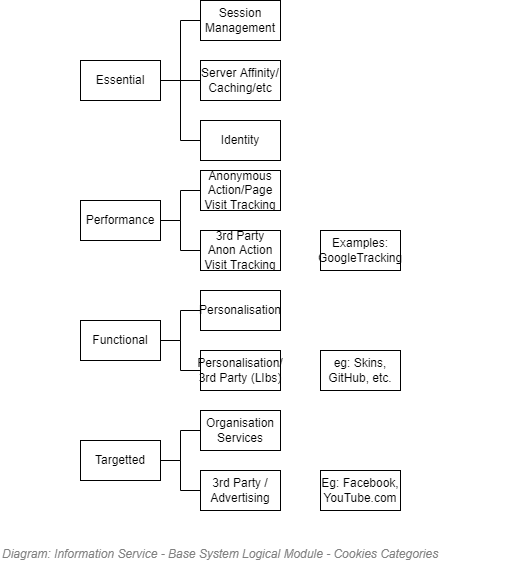

The diagram above was exported from draw.io. Its source (the exported page's mxGraphModel, read from the mxfile embedded in the PNG):
<mxGraphModel dx="782" dy="549" grid="1" gridSize="10" guides="1" tooltips="1" connect="1" arrows="1" fold="1" page="1" pageScale="1" pageWidth="827" pageHeight="1169" math="0" shadow="0">
  <root>
    <mxCell id="jFrVB1kz9qwxGmcIXQl2-0" />
    <mxCell id="jFrVB1kz9qwxGmcIXQl2-1" parent="jFrVB1kz9qwxGmcIXQl2-0" />
    <mxCell id="jFrVB1kz9qwxGmcIXQl2-23" style="edgeStyle=orthogonalEdgeStyle;rounded=0;orthogonalLoop=1;jettySize=auto;html=1;entryX=0;entryY=0.5;entryDx=0;entryDy=0;endArrow=none;endFill=0;" parent="jFrVB1kz9qwxGmcIXQl2-1" source="jFrVB1kz9qwxGmcIXQl2-2" target="jFrVB1kz9qwxGmcIXQl2-3" edge="1">
      <mxGeometry relative="1" as="geometry" />
    </mxCell>
    <mxCell id="jFrVB1kz9qwxGmcIXQl2-25" style="edgeStyle=orthogonalEdgeStyle;rounded=0;orthogonalLoop=1;jettySize=auto;html=1;entryX=0;entryY=0.5;entryDx=0;entryDy=0;endArrow=none;endFill=0;" parent="jFrVB1kz9qwxGmcIXQl2-1" source="jFrVB1kz9qwxGmcIXQl2-2" target="jFrVB1kz9qwxGmcIXQl2-24" edge="1">
      <mxGeometry relative="1" as="geometry" />
    </mxCell>
    <mxCell id="jFrVB1kz9qwxGmcIXQl2-27" style="edgeStyle=orthogonalEdgeStyle;rounded=0;orthogonalLoop=1;jettySize=auto;html=1;entryX=0;entryY=0.5;entryDx=0;entryDy=0;endArrow=none;endFill=0;" parent="jFrVB1kz9qwxGmcIXQl2-1" source="jFrVB1kz9qwxGmcIXQl2-2" target="jFrVB1kz9qwxGmcIXQl2-26" edge="1">
      <mxGeometry relative="1" as="geometry" />
    </mxCell>
    <mxCell id="jFrVB1kz9qwxGmcIXQl2-2" value="Essential" style="rounded=0;whiteSpace=wrap;html=1;" parent="jFrVB1kz9qwxGmcIXQl2-1" vertex="1">
      <mxGeometry x="200" y="260" width="80" height="40" as="geometry" />
    </mxCell>
    <mxCell id="jFrVB1kz9qwxGmcIXQl2-3" value="Session Management" style="rounded=0;whiteSpace=wrap;html=1;" parent="jFrVB1kz9qwxGmcIXQl2-1" vertex="1">
      <mxGeometry x="320" y="200" width="80" height="40" as="geometry" />
    </mxCell>
    <mxCell id="jFrVB1kz9qwxGmcIXQl2-19" style="edgeStyle=orthogonalEdgeStyle;rounded=0;orthogonalLoop=1;jettySize=auto;html=1;entryX=0;entryY=0.5;entryDx=0;entryDy=0;endArrow=none;endFill=0;" parent="jFrVB1kz9qwxGmcIXQl2-1" source="jFrVB1kz9qwxGmcIXQl2-4" target="jFrVB1kz9qwxGmcIXQl2-5" edge="1">
      <mxGeometry relative="1" as="geometry" />
    </mxCell>
    <mxCell id="jFrVB1kz9qwxGmcIXQl2-20" style="edgeStyle=orthogonalEdgeStyle;rounded=0;orthogonalLoop=1;jettySize=auto;html=1;entryX=0;entryY=0.5;entryDx=0;entryDy=0;endArrow=none;endFill=0;" parent="jFrVB1kz9qwxGmcIXQl2-1" source="jFrVB1kz9qwxGmcIXQl2-4" target="jFrVB1kz9qwxGmcIXQl2-6" edge="1">
      <mxGeometry relative="1" as="geometry" />
    </mxCell>
    <mxCell id="jFrVB1kz9qwxGmcIXQl2-4" value="Targetted" style="rounded=0;whiteSpace=wrap;html=1;" parent="jFrVB1kz9qwxGmcIXQl2-1" vertex="1">
      <mxGeometry x="200" y="640" width="80" height="40" as="geometry" />
    </mxCell>
    <mxCell id="jFrVB1kz9qwxGmcIXQl2-5" value="Organisation Services" style="rounded=0;whiteSpace=wrap;html=1;" parent="jFrVB1kz9qwxGmcIXQl2-1" vertex="1">
      <mxGeometry x="320" y="610" width="80" height="40" as="geometry" />
    </mxCell>
    <mxCell id="jFrVB1kz9qwxGmcIXQl2-6" value="3rd Party / Advertising" style="rounded=0;whiteSpace=wrap;html=1;" parent="jFrVB1kz9qwxGmcIXQl2-1" vertex="1">
      <mxGeometry x="320" y="670" width="80" height="40" as="geometry" />
    </mxCell>
    <mxCell id="jFrVB1kz9qwxGmcIXQl2-21" style="edgeStyle=orthogonalEdgeStyle;rounded=0;orthogonalLoop=1;jettySize=auto;html=1;entryX=0;entryY=0.5;entryDx=0;entryDy=0;endArrow=none;endFill=0;" parent="jFrVB1kz9qwxGmcIXQl2-1" source="jFrVB1kz9qwxGmcIXQl2-7" target="jFrVB1kz9qwxGmcIXQl2-14" edge="1">
      <mxGeometry relative="1" as="geometry" />
    </mxCell>
    <mxCell id="jFrVB1kz9qwxGmcIXQl2-22" style="edgeStyle=orthogonalEdgeStyle;rounded=0;orthogonalLoop=1;jettySize=auto;html=1;entryX=0;entryY=0.5;entryDx=0;entryDy=0;endArrow=none;endFill=0;" parent="jFrVB1kz9qwxGmcIXQl2-1" source="jFrVB1kz9qwxGmcIXQl2-7" target="jFrVB1kz9qwxGmcIXQl2-8" edge="1">
      <mxGeometry relative="1" as="geometry" />
    </mxCell>
    <mxCell id="jFrVB1kz9qwxGmcIXQl2-7" value="Performance" style="rounded=0;whiteSpace=wrap;html=1;" parent="jFrVB1kz9qwxGmcIXQl2-1" vertex="1">
      <mxGeometry x="200" y="400" width="80" height="40" as="geometry" />
    </mxCell>
    <mxCell id="jFrVB1kz9qwxGmcIXQl2-8" value="Anonymous Action/Page Visit Tracking" style="rounded=0;whiteSpace=wrap;html=1;" parent="jFrVB1kz9qwxGmcIXQl2-1" vertex="1">
      <mxGeometry x="320" y="370" width="80" height="40" as="geometry" />
    </mxCell>
    <mxCell id="jFrVB1kz9qwxGmcIXQl2-17" style="edgeStyle=orthogonalEdgeStyle;rounded=0;orthogonalLoop=1;jettySize=auto;html=1;entryX=0;entryY=0.5;entryDx=0;entryDy=0;endArrow=none;endFill=0;" parent="jFrVB1kz9qwxGmcIXQl2-1" source="jFrVB1kz9qwxGmcIXQl2-10" target="jFrVB1kz9qwxGmcIXQl2-11" edge="1">
      <mxGeometry relative="1" as="geometry" />
    </mxCell>
    <mxCell id="jFrVB1kz9qwxGmcIXQl2-18" style="edgeStyle=orthogonalEdgeStyle;rounded=0;orthogonalLoop=1;jettySize=auto;html=1;endArrow=none;endFill=0;" parent="jFrVB1kz9qwxGmcIXQl2-1" source="jFrVB1kz9qwxGmcIXQl2-10" target="jFrVB1kz9qwxGmcIXQl2-12" edge="1">
      <mxGeometry relative="1" as="geometry" />
    </mxCell>
    <mxCell id="jFrVB1kz9qwxGmcIXQl2-10" value="Functional" style="rounded=0;whiteSpace=wrap;html=1;" parent="jFrVB1kz9qwxGmcIXQl2-1" vertex="1">
      <mxGeometry x="200" y="520" width="80" height="40" as="geometry" />
    </mxCell>
    <mxCell id="jFrVB1kz9qwxGmcIXQl2-11" value="Personalisation" style="rounded=0;whiteSpace=wrap;html=1;" parent="jFrVB1kz9qwxGmcIXQl2-1" vertex="1">
      <mxGeometry x="320" y="490" width="80" height="40" as="geometry" />
    </mxCell>
    <mxCell id="jFrVB1kz9qwxGmcIXQl2-12" value="Personalisation/ 3rd Party (LIbs)" style="rounded=0;whiteSpace=wrap;html=1;" parent="jFrVB1kz9qwxGmcIXQl2-1" vertex="1">
      <mxGeometry x="320" y="550" width="80" height="40" as="geometry" />
    </mxCell>
    <mxCell id="jFrVB1kz9qwxGmcIXQl2-13" value="Examples: GoogleTracking" style="rounded=0;whiteSpace=wrap;html=1;" parent="jFrVB1kz9qwxGmcIXQl2-1" vertex="1">
      <mxGeometry x="440" y="430" width="80" height="40" as="geometry" />
    </mxCell>
    <mxCell id="jFrVB1kz9qwxGmcIXQl2-14" value="3rd Party Anon Action Visit Tracking" style="rounded=0;whiteSpace=wrap;html=1;" parent="jFrVB1kz9qwxGmcIXQl2-1" vertex="1">
      <mxGeometry x="320" y="430" width="80" height="40" as="geometry" />
    </mxCell>
    <mxCell id="jFrVB1kz9qwxGmcIXQl2-15" value="Eg: Facebook, YouTube.com" style="rounded=0;whiteSpace=wrap;html=1;" parent="jFrVB1kz9qwxGmcIXQl2-1" vertex="1">
      <mxGeometry x="440" y="670" width="80" height="40" as="geometry" />
    </mxCell>
    <mxCell id="jFrVB1kz9qwxGmcIXQl2-16" value="eg: Skins, GitHub, etc." style="rounded=0;whiteSpace=wrap;html=1;" parent="jFrVB1kz9qwxGmcIXQl2-1" vertex="1">
      <mxGeometry x="440" y="550" width="80" height="40" as="geometry" />
    </mxCell>
    <mxCell id="jFrVB1kz9qwxGmcIXQl2-24" value="Server Affinity/&lt;br&gt;Caching/etc" style="rounded=0;whiteSpace=wrap;html=1;" parent="jFrVB1kz9qwxGmcIXQl2-1" vertex="1">
      <mxGeometry x="320" y="260" width="80" height="40" as="geometry" />
    </mxCell>
    <mxCell id="jFrVB1kz9qwxGmcIXQl2-26" value="Identity" style="rounded=0;whiteSpace=wrap;html=1;" parent="jFrVB1kz9qwxGmcIXQl2-1" vertex="1">
      <mxGeometry x="320" y="320" width="80" height="40" as="geometry" />
    </mxCell>
    <mxCell id="qhimGiBGeOhdozhbgnG7-0" value="&lt;font style=&quot;font-size: 12px&quot;&gt;&lt;span style=&quot;font-size: 12px&quot;&gt;Diagram: Information Service - Base System Logical Module -&amp;nbsp;&lt;/span&gt;Cookies Categories&lt;/font&gt;" style="text;strokeColor=none;fillColor=none;html=1;fontSize=24;fontStyle=2;verticalAlign=middle;align=left;shadow=0;glass=0;comic=0;opacity=30;fontColor=#808080;" parent="jFrVB1kz9qwxGmcIXQl2-1" vertex="1">
      <mxGeometry x="120" y="740" width="520" height="20" as="geometry" />
    </mxCell>
  </root>
</mxGraphModel>